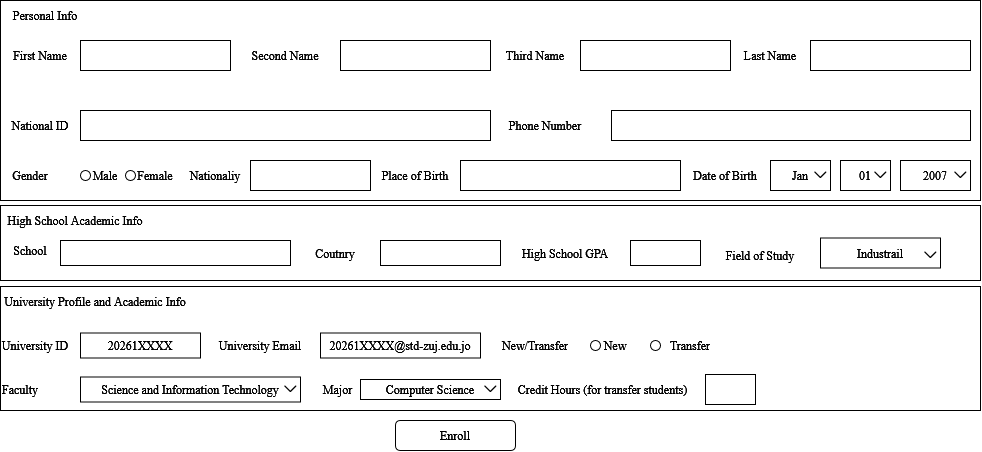

The diagram above was exported from draw.io. Its source (the exported page's mxGraphModel, read from the mxfile embedded in the PNG):
<mxGraphModel dx="717" dy="777" grid="1" gridSize="10" guides="1" tooltips="1" connect="1" arrows="1" fold="1" page="1" pageScale="1" pageWidth="1600" pageHeight="900" background="light-dark(#ffffff, #121212)" math="0" shadow="0">
  <root>
    <mxCell id="0" />
    <mxCell id="1" parent="0" />
    <mxCell id="351sASQOZVm29i8OALCD-1" parent="1" style="rounded=0;whiteSpace=wrap;html=1;" value="" vertex="1">
      <mxGeometry height="200" width="980" as="geometry" />
    </mxCell>
    <mxCell id="351sASQOZVm29i8OALCD-2" parent="1" style="text;html=1;whiteSpace=wrap;strokeColor=none;fillColor=none;align=center;verticalAlign=middle;rounded=0;" value="Personal Info" vertex="1">
      <mxGeometry height="30" width="90" as="geometry" />
    </mxCell>
    <mxCell id="351sASQOZVm29i8OALCD-3" parent="1" style="text;html=1;whiteSpace=wrap;strokeColor=none;fillColor=none;align=center;verticalAlign=middle;rounded=0;" value="First Name" vertex="1">
      <mxGeometry height="30" width="60" x="10" y="40" as="geometry" />
    </mxCell>
    <mxCell id="351sASQOZVm29i8OALCD-4" parent="1" style="rounded=0;whiteSpace=wrap;html=1;" value="" vertex="1">
      <mxGeometry height="30" width="150" x="80" y="40" as="geometry" />
    </mxCell>
    <mxCell id="351sASQOZVm29i8OALCD-5" parent="1" style="text;html=1;whiteSpace=wrap;strokeColor=none;fillColor=none;align=center;verticalAlign=middle;rounded=0;" value="Second Name" vertex="1">
      <mxGeometry height="30" width="80" x="245" y="40" as="geometry" />
    </mxCell>
    <mxCell id="351sASQOZVm29i8OALCD-6" parent="1" style="rounded=0;whiteSpace=wrap;html=1;" value="" vertex="1">
      <mxGeometry height="30" width="150" x="340" y="40" as="geometry" />
    </mxCell>
    <mxCell id="351sASQOZVm29i8OALCD-7" parent="1" style="text;html=1;whiteSpace=wrap;strokeColor=none;fillColor=none;align=center;verticalAlign=middle;rounded=0;" value="Third Name" vertex="1">
      <mxGeometry height="30" width="70" x="500" y="40" as="geometry" />
    </mxCell>
    <mxCell id="351sASQOZVm29i8OALCD-8" parent="1" style="rounded=0;whiteSpace=wrap;html=1;" value="" vertex="1">
      <mxGeometry height="30" width="150" x="580" y="40" as="geometry" />
    </mxCell>
    <mxCell id="351sASQOZVm29i8OALCD-9" parent="1" style="text;html=1;whiteSpace=wrap;strokeColor=none;fillColor=none;align=center;verticalAlign=middle;rounded=0;" value="&lt;div&gt;Last Name&lt;/div&gt;" vertex="1">
      <mxGeometry height="30" width="60" x="740" y="40" as="geometry" />
    </mxCell>
    <mxCell id="351sASQOZVm29i8OALCD-10" parent="1" style="rounded=0;whiteSpace=wrap;html=1;" value="" vertex="1">
      <mxGeometry height="30" width="160" x="810" y="40" as="geometry" />
    </mxCell>
    <mxCell id="351sASQOZVm29i8OALCD-11" parent="1" style="text;html=1;whiteSpace=wrap;strokeColor=none;fillColor=none;align=center;verticalAlign=middle;rounded=0;" value="National ID" vertex="1">
      <mxGeometry height="30" width="60" x="10" y="110" as="geometry" />
    </mxCell>
    <mxCell id="351sASQOZVm29i8OALCD-12" parent="1" style="rounded=0;whiteSpace=wrap;html=1;" value="" vertex="1">
      <mxGeometry height="30" width="410" x="80" y="110" as="geometry" />
    </mxCell>
    <mxCell id="351sASQOZVm29i8OALCD-13" parent="1" style="text;html=1;whiteSpace=wrap;strokeColor=none;fillColor=none;align=center;verticalAlign=middle;rounded=0;" value="Phone Number" vertex="1">
      <mxGeometry height="30" width="90" x="500" y="110" as="geometry" />
    </mxCell>
    <mxCell id="351sASQOZVm29i8OALCD-14" parent="1" style="rounded=0;whiteSpace=wrap;html=1;" value="" vertex="1">
      <mxGeometry height="30" width="359" x="611" y="110" as="geometry" />
    </mxCell>
    <mxCell id="351sASQOZVm29i8OALCD-15" parent="1" style="text;html=1;whiteSpace=wrap;strokeColor=none;fillColor=none;align=center;verticalAlign=middle;rounded=0;" value="Gender" vertex="1">
      <mxGeometry height="30" width="60" y="160" as="geometry" />
    </mxCell>
    <mxCell id="351sASQOZVm29i8OALCD-16" parent="1" style="text;html=1;whiteSpace=wrap;strokeColor=none;fillColor=none;align=center;verticalAlign=middle;rounded=0;" value="&lt;div&gt;Male&lt;/div&gt;" vertex="1">
      <mxGeometry height="30" width="60" x="75" y="160" as="geometry" />
    </mxCell>
    <mxCell id="351sASQOZVm29i8OALCD-17" parent="1" style="ellipse;whiteSpace=wrap;html=1;shapeInside=1;aspect=fixed;" value="" vertex="1">
      <mxGeometry height="10" width="10" x="80" y="170" as="geometry" />
    </mxCell>
    <mxCell id="351sASQOZVm29i8OALCD-18" parent="1" style="ellipse;whiteSpace=wrap;html=1;shapeInside=1;aspect=fixed;" value="" vertex="1">
      <mxGeometry height="10" width="10" x="125" y="170" as="geometry" />
    </mxCell>
    <mxCell id="351sASQOZVm29i8OALCD-19" parent="1" style="text;html=1;whiteSpace=wrap;strokeColor=none;fillColor=none;align=center;verticalAlign=middle;rounded=0;" value="Female" vertex="1">
      <mxGeometry height="30" width="60" x="125" y="160" as="geometry" />
    </mxCell>
    <mxCell id="351sASQOZVm29i8OALCD-20" parent="1" style="text;html=1;whiteSpace=wrap;strokeColor=none;fillColor=none;align=center;verticalAlign=middle;rounded=0;" value="Nationaliy" vertex="1">
      <mxGeometry height="30" width="60" x="185" y="160" as="geometry" />
    </mxCell>
    <mxCell id="351sASQOZVm29i8OALCD-21" parent="1" style="rounded=0;whiteSpace=wrap;html=1;" value="" vertex="1">
      <mxGeometry height="30" width="120" x="250" y="160" as="geometry" />
    </mxCell>
    <mxCell id="351sASQOZVm29i8OALCD-22" parent="1" style="text;html=1;whiteSpace=wrap;strokeColor=none;fillColor=none;align=center;verticalAlign=middle;rounded=0;" value="Place of Birth" vertex="1">
      <mxGeometry height="30" width="70" x="380" y="160" as="geometry" />
    </mxCell>
    <mxCell id="351sASQOZVm29i8OALCD-23" parent="1" style="rounded=0;whiteSpace=wrap;html=1;" value="" vertex="1">
      <mxGeometry height="30" width="220" x="460" y="160" as="geometry" />
    </mxCell>
    <mxCell id="351sASQOZVm29i8OALCD-24" parent="1" style="text;html=1;whiteSpace=wrap;strokeColor=none;fillColor=none;align=center;verticalAlign=middle;rounded=0;" value="Date of Birth" vertex="1">
      <mxGeometry height="30" width="70" x="690" y="160" as="geometry" />
    </mxCell>
    <mxCell id="351sASQOZVm29i8OALCD-25" parent="1" style="rounded=0;whiteSpace=wrap;html=1;" value="Jan" vertex="1">
      <mxGeometry height="30" width="60" x="770" y="160" as="geometry" />
    </mxCell>
    <mxCell id="351sASQOZVm29i8OALCD-27" parent="1" style="shape=image;html=1;verticalAlign=top;verticalLabelPosition=bottom;labelBackgroundColor=#ffffff;imageAspect=0;aspect=fixed;image=https://icons.diagrams.net/icon-cache1/Arrow-2506/icon_Down_Arrow_Of_Angle-1136.svg;labelPerimeter=1;" value="" vertex="1">
      <mxGeometry height="20" width="20" x="810" y="165" as="geometry" />
    </mxCell>
    <mxCell id="351sASQOZVm29i8OALCD-28" parent="1" style="rounded=0;whiteSpace=wrap;html=1;" value="01" vertex="1">
      <mxGeometry height="30" width="50" x="840" y="160" as="geometry" />
    </mxCell>
    <mxCell id="351sASQOZVm29i8OALCD-29" parent="1" style="shape=image;html=1;verticalAlign=top;verticalLabelPosition=bottom;labelBackgroundColor=#ffffff;imageAspect=0;aspect=fixed;image=https://icons.diagrams.net/icon-cache1/Arrow-2506/icon_Down_Arrow_Of_Angle-1136.svg;labelPerimeter=1;" value="" vertex="1">
      <mxGeometry height="20" width="20" x="870" y="165" as="geometry" />
    </mxCell>
    <mxCell id="351sASQOZVm29i8OALCD-30" parent="1" style="rounded=0;whiteSpace=wrap;html=1;" value="2007" vertex="1">
      <mxGeometry height="30" width="70" x="900" y="160" as="geometry" />
    </mxCell>
    <mxCell id="351sASQOZVm29i8OALCD-31" parent="1" style="shape=image;html=1;verticalAlign=top;verticalLabelPosition=bottom;labelBackgroundColor=#ffffff;imageAspect=0;aspect=fixed;image=https://icons.diagrams.net/icon-cache1/Arrow-2506/icon_Down_Arrow_Of_Angle-1136.svg;labelPerimeter=1;" value="" vertex="1">
      <mxGeometry height="20" width="20" x="950" y="165" as="geometry" />
    </mxCell>
    <mxCell id="351sASQOZVm29i8OALCD-32" parent="1" style="rounded=0;whiteSpace=wrap;html=1;" value="" vertex="1">
      <mxGeometry height="75" width="980" y="205" as="geometry" />
    </mxCell>
    <mxCell id="351sASQOZVm29i8OALCD-33" parent="1" style="text;html=1;whiteSpace=wrap;strokeColor=none;fillColor=none;align=center;verticalAlign=middle;rounded=0;" value="High School Academic Info" vertex="1">
      <mxGeometry height="30" width="150" y="205" as="geometry" />
    </mxCell>
    <mxCell id="351sASQOZVm29i8OALCD-34" parent="1" style="text;html=1;whiteSpace=wrap;strokeColor=none;fillColor=none;align=center;verticalAlign=middle;rounded=0;" value="School" vertex="1">
      <mxGeometry height="30" width="60" y="235" as="geometry" />
    </mxCell>
    <mxCell id="351sASQOZVm29i8OALCD-35" parent="1" style="rounded=0;whiteSpace=wrap;html=1;" value="" vertex="1">
      <mxGeometry height="25" width="230" x="60" y="240" as="geometry" />
    </mxCell>
    <mxCell id="351sASQOZVm29i8OALCD-36" parent="1" style="text;html=1;whiteSpace=wrap;strokeColor=none;fillColor=none;align=center;verticalAlign=middle;rounded=0;" value="High School GPA" vertex="1">
      <mxGeometry height="30" width="90" x="520" y="237.5" as="geometry" />
    </mxCell>
    <mxCell id="351sASQOZVm29i8OALCD-37" parent="1" style="rounded=0;whiteSpace=wrap;html=1;" value="" vertex="1">
      <mxGeometry height="25" width="70" x="630" y="240" as="geometry" />
    </mxCell>
    <mxCell id="351sASQOZVm29i8OALCD-38" parent="1" style="text;html=1;whiteSpace=wrap;strokeColor=none;fillColor=none;align=center;verticalAlign=middle;rounded=0;" value="&lt;div&gt;Coutnry&lt;/div&gt;" vertex="1">
      <mxGeometry height="30" width="50" x="310" y="237.5" as="geometry" />
    </mxCell>
    <mxCell id="351sASQOZVm29i8OALCD-39" parent="1" style="rounded=0;whiteSpace=wrap;html=1;" value="" vertex="1">
      <mxGeometry height="25" width="120" x="380" y="240" as="geometry" />
    </mxCell>
    <mxCell id="351sASQOZVm29i8OALCD-40" parent="1" style="text;html=1;whiteSpace=wrap;strokeColor=none;fillColor=none;align=center;verticalAlign=middle;rounded=0;" value="Field of Study" vertex="1">
      <mxGeometry height="30" width="80" x="720" y="240" as="geometry" />
    </mxCell>
    <mxCell id="351sASQOZVm29i8OALCD-41" parent="1" style="rounded=0;whiteSpace=wrap;html=1;" value="Industrail" vertex="1">
      <mxGeometry height="30" width="120" x="820" y="237.5" as="geometry" />
    </mxCell>
    <mxCell id="351sASQOZVm29i8OALCD-42" parent="1" style="rounded=0;whiteSpace=wrap;html=1;" value="" vertex="1">
      <mxGeometry height="124" width="980" y="286" as="geometry" />
    </mxCell>
    <mxCell id="351sASQOZVm29i8OALCD-45" parent="1" style="text;html=1;whiteSpace=wrap;strokeColor=none;fillColor=none;align=center;verticalAlign=middle;rounded=0;" value="University Profile and Academic Info" vertex="1">
      <mxGeometry height="30" width="190" y="286" as="geometry" />
    </mxCell>
    <mxCell id="351sASQOZVm29i8OALCD-46" parent="1" style="text;html=1;whiteSpace=wrap;strokeColor=none;fillColor=none;align=center;verticalAlign=middle;rounded=0;" value="University ID" vertex="1">
      <mxGeometry height="30" width="70" y="330" as="geometry" />
    </mxCell>
    <mxCell id="351sASQOZVm29i8OALCD-47" parent="1" style="rounded=0;whiteSpace=wrap;html=1;" value="20261XXXX" vertex="1">
      <mxGeometry height="25" width="120" x="80" y="332.5" as="geometry" />
    </mxCell>
    <mxCell id="351sASQOZVm29i8OALCD-48" parent="1" style="text;html=1;whiteSpace=wrap;strokeColor=none;fillColor=none;align=center;verticalAlign=middle;rounded=0;" value="University Email" vertex="1">
      <mxGeometry height="30" width="100" x="210" y="330" as="geometry" />
    </mxCell>
    <mxCell id="351sASQOZVm29i8OALCD-49" parent="1" style="rounded=0;whiteSpace=wrap;html=1;" value="20261XXXX@std-zuj.edu.jo" vertex="1">
      <mxGeometry height="25" width="160" x="320" y="332.5" as="geometry" />
    </mxCell>
    <mxCell id="351sASQOZVm29i8OALCD-50" parent="1" style="text;html=1;whiteSpace=wrap;strokeColor=none;fillColor=none;align=center;verticalAlign=middle;rounded=0;" value="New/Transfer" vertex="1">
      <mxGeometry height="30" width="90" x="490" y="330" as="geometry" />
    </mxCell>
    <mxCell id="351sASQOZVm29i8OALCD-52" parent="1" style="ellipse;whiteSpace=wrap;html=1;shapeInside=1;aspect=fixed;" value="" vertex="1">
      <mxGeometry height="10" width="10" x="590" y="340" as="geometry" />
    </mxCell>
    <mxCell id="351sASQOZVm29i8OALCD-53" parent="1" style="text;html=1;whiteSpace=wrap;strokeColor=none;fillColor=none;align=center;verticalAlign=middle;rounded=0;" value="New" vertex="1">
      <mxGeometry height="30" width="30" x="600" y="330" as="geometry" />
    </mxCell>
    <mxCell id="351sASQOZVm29i8OALCD-54" parent="1" style="ellipse;whiteSpace=wrap;html=1;shapeInside=1;aspect=fixed;" value="" vertex="1">
      <mxGeometry height="10" width="10" x="650" y="340" as="geometry" />
    </mxCell>
    <mxCell id="351sASQOZVm29i8OALCD-55" parent="1" style="text;html=1;whiteSpace=wrap;strokeColor=none;fillColor=none;align=center;verticalAlign=middle;rounded=0;" value="Transfer" vertex="1">
      <mxGeometry height="30" width="60" x="660" y="330" as="geometry" />
    </mxCell>
    <mxCell id="351sASQOZVm29i8OALCD-56" parent="1" style="text;html=1;whiteSpace=wrap;strokeColor=none;fillColor=none;align=center;verticalAlign=middle;rounded=0;" value="Faculty" vertex="1">
      <mxGeometry height="30" width="40" y="374" as="geometry" />
    </mxCell>
    <mxCell id="351sASQOZVm29i8OALCD-57" parent="1" style="shape=image;html=1;verticalAlign=top;verticalLabelPosition=bottom;labelBackgroundColor=#ffffff;imageAspect=0;aspect=fixed;image=https://icons.diagrams.net/icon-cache1/Arrow-2506/icon_Down_Arrow_Of_Angle-1136.svg;labelPerimeter=1;" value="" vertex="1">
      <mxGeometry height="20" width="20" x="920" y="245" as="geometry" />
    </mxCell>
    <mxCell id="351sASQOZVm29i8OALCD-58" parent="1" style="rounded=0;whiteSpace=wrap;html=1;" value="Science and Information Technology" vertex="1">
      <mxGeometry height="25" width="220" x="80" y="376.5" as="geometry" />
    </mxCell>
    <mxCell id="351sASQOZVm29i8OALCD-59" parent="1" style="shape=image;html=1;verticalAlign=top;verticalLabelPosition=bottom;labelBackgroundColor=#ffffff;imageAspect=0;aspect=fixed;image=https://icons.diagrams.net/icon-cache1/Arrow-2506/icon_Down_Arrow_Of_Angle-1136.svg;labelPerimeter=1;" value="" vertex="1">
      <mxGeometry height="20" width="20" x="280" y="379" as="geometry" />
    </mxCell>
    <mxCell id="351sASQOZVm29i8OALCD-60" parent="1" style="text;html=1;whiteSpace=wrap;strokeColor=none;fillColor=none;align=center;verticalAlign=middle;rounded=0;" value="Major" vertex="1">
      <mxGeometry height="25" width="35" x="320" y="376.5" as="geometry" />
    </mxCell>
    <mxCell id="351sASQOZVm29i8OALCD-61" parent="1" style="rounded=0;whiteSpace=wrap;html=1;align=center;" value="&lt;div align=&quot;center&quot;&gt;Computer Science&lt;/div&gt;" vertex="1">
      <mxGeometry height="20" width="140" x="360" y="379" as="geometry" />
    </mxCell>
    <mxCell id="351sASQOZVm29i8OALCD-62" parent="1" style="shape=image;html=1;verticalAlign=top;verticalLabelPosition=bottom;labelBackgroundColor=#ffffff;imageAspect=0;aspect=fixed;image=https://icons.diagrams.net/icon-cache1/Arrow-2506/icon_Down_Arrow_Of_Angle-1136.svg;labelPerimeter=1;" value="" vertex="1">
      <mxGeometry height="20" width="20" x="480" y="379" as="geometry" />
    </mxCell>
    <mxCell id="351sASQOZVm29i8OALCD-63" parent="1" style="text;html=1;whiteSpace=wrap;strokeColor=none;fillColor=none;align=center;verticalAlign=middle;rounded=0;" value="Credit Hours (for transfer students)" vertex="1">
      <mxGeometry height="30" width="175" x="515" y="374" as="geometry" />
    </mxCell>
    <mxCell id="351sASQOZVm29i8OALCD-64" parent="1" style="rounded=0;whiteSpace=wrap;html=1;" value="" vertex="1">
      <mxGeometry height="30" width="50" x="705" y="374" as="geometry" />
    </mxCell>
    <mxCell id="351sASQOZVm29i8OALCD-65" parent="1" style="rounded=1;whiteSpace=wrap;html=1;roundedPerimeter=1;" value="Enroll" vertex="1">
      <mxGeometry height="30" width="120" x="395" y="420" as="geometry" />
    </mxCell>
  </root>
</mxGraphModel>